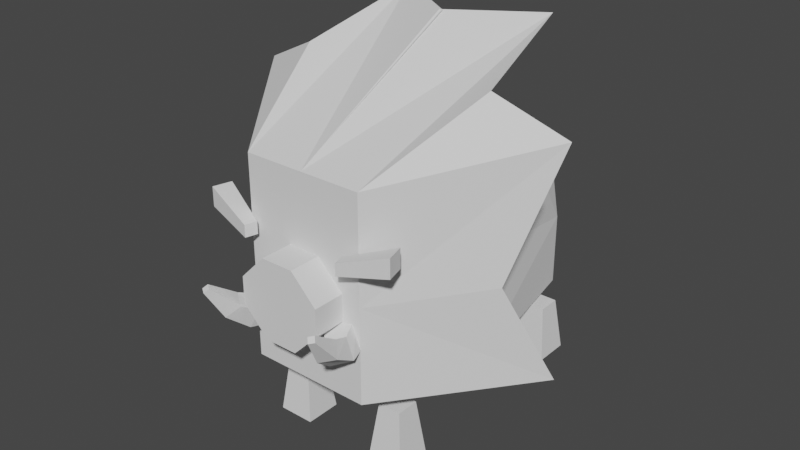 # Source: Hog.blend  (saved by Blender 2.82.7; exported with 4.5.12 LTS)
import bpy
from mathutils import Matrix  # noqa: F401  (used for matrix-valued properties, if any)

bpy.ops.wm.read_factory_settings(use_empty=True)
scene = bpy.context.scene
scene.name = 'Scene'

# ---- collections
col_collection = bpy.data.collections.new('Collection'); scene.collection.children.link(col_collection)

# ---- world
world_world = bpy.data.worlds.new('World'); scene.world = world_world
world_world.use_nodes = True; world_world.node_tree.nodes.clear()
_N = world_world.node_tree.nodes; _L = world_world.node_tree.links
n0 = _N.new('ShaderNodeOutputWorld'); n0.name = 'World Output'; n0.location = (300, 300)
n1 = _N.new('ShaderNodeBackground'); n1.name = 'Background'; n1.location = (10, 300)
n1.inputs[0].default_value = (0.05088, 0.05088, 0.05088, 1.0)
_L.new(n1.outputs[0], n0.inputs[0])
n0.is_active_output = True
world_world.color = (0.05088, 0.05088, 0.05088)
world_world.use_sun_shadow = False
world_world.sun_shadow_jitter_overblur = 0.0

# ---- meshes
me_cube_001 = bpy.data.meshes.new('Cube.001')
me_cube_001.from_pydata([(1.366, -0.4299, -0.8569), (1.366, -0.4299, 1.0), (0.4435, 1.0, -1.0), (0.4435, 0.8127, 0.3588), (0.0, 1.0, -1.0), (2.893e-17, 0.8127, 0.3588), (0.0, -1.548, -0.8569), (0.0, -1.548, 0.7854), (0.2217, 0.8127, 0.3588), (0.5, -1.548, -0.8569), (0.2217, 1.0, -1.0), (0.5, -1.548, 0.7854), (0.7217, -0.4724, -1.0), (0.7217, -0.4724, 1.0), (0.0, -0.4749, 1.0), (0.0, -0.002533, -1.0), (0.3609, -0.4749, 1.0), (0.3609, -0.002533, -1.0), (0.3449, -1.81, -0.2321), (0.3449, -1.81, -0.01641), (0.3449, -1.321, -0.2321), (0.3449, -1.321, -0.01641), (0.1339, -1.81, -0.4478), (0.1339, -1.81, 0.1993), (0.1339, -1.321, -0.4478), (0.1339, -1.321, 0.1993), (0.0, -1.321, -0.4478), (0.0, -1.321, 0.1993), (0.0, -1.81, -0.4478), (0.0, -1.81, 0.1993), (0.0, -1.81, -0.01641), (0.0, -1.81, -0.2321), (0.0, -1.321, -0.01641), (0.0, -1.321, -0.2321), (-0.01629, -0.06857, 1.544), (0.6572, 0.3822, 1.544), (0.556, 0.8783, -1.103), (0.6107, 0.933, -1.564), (0.556, 0.6854, -1.103), (0.6107, 0.6307, -1.564), (0.3631, 0.8783, -1.103), (0.3084, 0.933, -1.564), (0.3631, 0.6854, -1.103), (0.3084, 0.6307, -1.564), (0.556, -1.011, -1.103), (0.6107, -0.9565, -1.564), (0.556, -1.204, -1.103), (0.6107, -1.259, -1.564), (0.3631, -1.011, -1.103), (0.3084, -0.9565, -1.564), (0.3631, -1.204, -1.103), (0.3084, -1.259, -1.564), (0.8206, -0.5817, 1.266), (0.5, -1.548, -0.07129), (1.126, -0.7975, -0.01628), (0.7217, -0.9091, -0.01782), (0.3978, -1.597, 0.3097), (0.7834, -1.463, 0.4533), (0.4239, -1.693, 0.3097), (0.8243, -1.613, 0.4533), (0.3978, -1.597, 0.2104), (0.7834, -1.463, 0.2975), (0.4239, -1.693, 0.2104), (0.8243, -1.613, 0.2975), (0.5826, 0.2638, 0.6143), (0.0, 0.2625, 0.6143), (0.2913, 0.2625, 0.6143), (0.4435, 1.0, -0.3857), (0.0, 1.0, -0.3857), (0.2217, 1.0, -0.3857)], [], [(69, 8, 3, 67), (12, 55, 54, 0), (17, 12, 0, 9), (16, 14, 34, 35), (9, 53, 11, 7, 6), (0, 54, 53, 9), (13, 16, 35, 52, 1), (15, 17, 9, 6), (68, 5, 8, 69), (4, 10, 17, 15), (64, 66, 16, 13), (66, 65, 14, 16), (10, 2, 12, 17), (2, 67, 3, 64, 13, 55, 12), (20, 21, 19, 18), (32, 27, 25, 21), (21, 25, 23, 19), (24, 20, 18, 22), (26, 24, 22, 28), (18, 19, 30, 31), (25, 27, 29, 23), (26, 33, 20, 24), (19, 23, 29, 30), (22, 18, 31, 28), (33, 32, 21, 20), (1, 52, 11), (35, 34, 7, 11), (43, 42, 40, 41), (39, 38, 42, 43), (41, 37, 39, 43), (41, 40, 36, 37), (37, 36, 38, 39), (36, 40, 42, 38), (51, 50, 48, 49), (47, 46, 50, 51), (49, 45, 47, 51), (49, 48, 44, 45), (45, 44, 46, 47), (44, 48, 50, 46), (11, 52, 35), (53, 54, 1, 11), (54, 55, 13, 1), (63, 62, 60, 61), (59, 58, 62, 63), (61, 57, 59, 63), (61, 60, 56, 57), (57, 56, 58, 59), (56, 60, 62, 58), (8, 5, 65, 66), (3, 8, 66, 64), (4, 68, 69, 10), (10, 69, 67, 2)])
_uv = me_cube_001.uv_layers.new(name='UVMap')
_uv.uv.foreach_set('vector', [0.5, 0.4375, 0.625, 0.4375, 0.625, 0.5, 0.5, 0.5, 0.375, 0.625, 0.4978, 0.625, 0.4964, 0.75, 0.375, 0.75, 0.3125, 0.625, 0.375, 0.625, 0.375, 0.75, 0.3125, 0.75, 0.6875, 0.625, 0.75, 0.625, 0.75, 0.7061, 0.6875, 0.7059, 0.375, 0.8125, 0.4946, 0.8125, 0.625, 0.8125, 0.625, 0.875, 0.375, 0.875, 0.375, 0.75, 0.4964, 0.75, 0.4946, 0.8125, 0.375, 0.8125, 0.625, 0.625, 0.6875, 0.625, 0.6875, 0.7059, 0.6556, 0.7284, 0.625, 0.75, 0.25, 0.625, 0.3125, 0.625, 0.3125, 0.75, 0.25, 0.75, 0.5, 0.375, 0.625, 0.375, 0.625, 0.4375, 0.5, 0.4375, 0.25, 0.5, 0.3125, 0.5, 0.3125, 0.625, 0.25, 0.625, 0.625, 0.5625, 0.6875, 0.5625, 0.6875, 0.625, 0.625, 0.625, 0.6875, 0.5625, 0.75, 0.5625, 0.75, 0.625, 0.6875, 0.625, 0.3125, 0.5, 0.375, 0.5, 0.375, 0.625, 0.3125, 0.625, 0.375, 0.5, 0.5, 0.5, 0.625, 0.5, 0.625, 0.5625, 0.625, 0.625, 0.4978, 0.625, 0.375, 0.625, 0.4583, 0.5, 0.5417, 0.5, 0.5417, 0.75, 0.4583, 0.75, 0.5417, 0.375, 0.625, 0.375, 0.625, 0.5, 0.5417, 0.5, 0.5417, 0.5, 0.625, 0.5, 0.625, 0.75, 0.5417, 0.75, 0.375, 0.5, 0.4583, 0.5, 0.4583, 0.75, 0.375, 0.75, 0.25, 0.5, 0.375, 0.5, 0.375, 0.75, 0.25, 0.75, 0.4583, 0.75, 0.5417, 0.75, 0.5417, 0.875, 0.4583, 0.875, 0.625, 0.5, 0.75, 0.5, 0.75, 0.75, 0.625, 0.75, 0.375, 0.375, 0.4583, 0.375, 0.4583, 0.5, 0.375, 0.5, 0.5417, 0.75, 0.625, 0.75, 0.625, 0.875, 0.5417, 0.875, 0.375, 0.75, 0.4583, 0.75, 0.4583, 0.875, 0.375, 0.875, 0.4583, 0.375, 0.5417, 0.375, 0.5417, 0.5, 0.4583, 0.5, 0.625, 0.75, 0.6556, 0.7284, 0.6875, 0.75, 0.6875, 0.7059, 0.75, 0.7061, 0.75, 0.75, 0.6875, 0.75, 0.375, 0.0, 0.625, 0.0, 0.625, 0.25, 0.375, 0.25, 0.375, 0.25, 0.625, 0.25, 0.625, 0.5, 0.375, 0.5, 0.375, 0.5, 0.625, 0.5, 0.625, 0.75, 0.375, 0.75, 0.375, 0.75, 0.625, 0.75, 0.625, 1.0, 0.375, 1.0, 0.125, 0.5, 0.375, 0.5, 0.375, 0.75, 0.125, 0.75, 0.625, 0.5, 0.875, 0.5, 0.875, 0.75, 0.625, 0.75, 0.375, 0.0, 0.625, 0.0, 0.625, 0.25, 0.375, 0.25, 0.375, 0.25, 0.625, 0.25, 0.625, 0.5, 0.375, 0.5, 0.375, 0.5, 0.625, 0.5, 0.625, 0.75, 0.375, 0.75, 0.375, 0.75, 0.625, 0.75, 0.625, 1.0, 0.375, 1.0, 0.125, 0.5, 0.375, 0.5, 0.375, 0.75, 0.125, 0.75, 0.625, 0.5, 0.875, 0.5, 0.875, 0.75, 0.625, 0.75, 0.6875, 0.75, 0.6556, 0.7284, 0.6875, 0.7059, 0.4946, 0.8125, 0.4964, 0.75, 0.625, 0.75, 0.625, 0.8125, 0.4964, 0.75, 0.4978, 0.625, 0.625, 0.625, 0.625, 0.75, 0.375, 0.0, 0.625, 0.0, 0.625, 0.25, 0.375, 0.25, 0.375, 0.25, 0.625, 0.25, 0.625, 0.5, 0.375, 0.5, 0.375, 0.5, 0.625, 0.5, 0.625, 0.75, 0.375, 0.75, 0.375, 0.75, 0.625, 0.75, 0.625, 1.0, 0.375, 1.0, 0.125, 0.5, 0.375, 0.5, 0.375, 0.75, 0.125, 0.75, 0.625, 0.5, 0.875, 0.5, 0.875, 0.75, 0.625, 0.75, 0.6875, 0.5, 0.75, 0.5, 0.75, 0.5625, 0.6875, 0.5625, 0.625, 0.5, 0.6875, 0.5, 0.6875, 0.5625, 0.625, 0.5625, 0.375, 0.375, 0.5, 0.375, 0.5, 0.4375, 0.375, 0.4375, 0.375, 0.4375, 0.5, 0.4375, 0.5, 0.5, 0.375, 0.5])
me_cube_001.use_remesh_fix_poles = True
me_cube_001.use_remesh_preserve_attributes = False
me_cube_001.use_mirror_vertex_groups = False
me_cube_001.update()
me_cube_002 = bpy.data.meshes.new('Cube.002')
me_cube_002.from_pydata([(0.6425, 0.5571, 1.947), (0.8013, 1.05, 2.944), (0.345, 0.4191, 2.07), (0.7416, 1.034, 2.985), (0.5838, 0.8474, 2.131), (0.7596, 1.093, 2.9), (0.2811, 0.7146, 2.245), (0.6999, 1.076, 2.941), (0.7811, 0.5238, 2.411), (0.8213, 0.8287, 2.774), (0.6876, 0.7911, 2.865), (0.5774, 0.445, 2.554), (0.5942, 0.8859, 2.766), (0.462, 0.671, 2.511), (0.7279, 0.9234, 2.675), (0.6716, 0.7553, 2.386), (0.8313, 0.7178, 2.689), (0.6606, 0.6698, 2.805), (0.5414, 0.7908, 2.679), (0.7121, 0.8388, 2.563), (0.8117, 0.9343, 2.855), (0.7133, 0.9066, 2.922), (0.6445, 0.9764, 2.849), (0.743, 1.004, 2.782)], [], [(20, 1, 3, 21), (21, 3, 7, 22), (22, 7, 5, 23), (23, 5, 1, 20), (2, 6, 4, 0), (7, 3, 1, 5), (4, 15, 8, 0), (19, 14, 9, 16), (6, 13, 15, 4), (18, 12, 14, 19), (2, 11, 13, 6), (17, 10, 12, 18), (0, 8, 11, 2), (16, 9, 10, 17), (8, 16, 17, 11), (11, 17, 18, 13), (13, 18, 19, 15), (15, 19, 16, 8), (14, 23, 20, 9), (12, 22, 23, 14), (10, 21, 22, 12), (9, 20, 21, 10)])
_uv = me_cube_002.uv_layers.new(name='UVMap')
_uv.uv.foreach_set('vector', [0.5813, 0.0, 0.625, 0.0, 0.625, 0.25, 0.5813, 0.25, 0.5813, 0.25, 0.625, 0.25, 0.625, 0.5, 0.5813, 0.5, 0.5813, 0.5, 0.625, 0.5, 0.625, 0.75, 0.5813, 0.75, 0.5813, 0.75, 0.625, 0.75, 0.625, 1.0, 0.5813, 1.0, 0.125, 0.5, 0.375, 0.5, 0.375, 0.75, 0.125, 0.75, 0.625, 0.5, 0.875, 0.5, 0.875, 0.75, 0.625, 0.75, 0.375, 0.75, 0.4583, 0.75, 0.4583, 1.0, 0.375, 1.0, 0.5, 0.75, 0.5417, 0.75, 0.5417, 1.0, 0.5, 1.0, 0.375, 0.5, 0.4583, 0.5, 0.4583, 0.75, 0.375, 0.75, 0.5, 0.5, 0.5417, 0.5, 0.5417, 0.75, 0.5, 0.75, 0.375, 0.25, 0.4583, 0.25, 0.4583, 0.5, 0.375, 0.5, 0.5, 0.25, 0.5417, 0.25, 0.5417, 0.5, 0.5, 0.5, 0.375, 0.0, 0.4583, 0.0, 0.4583, 0.25, 0.375, 0.25, 0.5, 0.0, 0.5417, 0.0, 0.5417, 0.25, 0.5, 0.25, 0.4583, 0.0, 0.5, 0.0, 0.5, 0.25, 0.4583, 0.25, 0.4583, 0.25, 0.5, 0.25, 0.5, 0.5, 0.4583, 0.5, 0.4583, 0.5, 0.5, 0.5, 0.5, 0.75, 0.4583, 0.75, 0.4583, 0.75, 0.5, 0.75, 0.5, 1.0, 0.4583, 1.0, 0.5417, 0.75, 0.5813, 0.75, 0.5813, 1.0, 0.5417, 1.0, 0.5417, 0.5, 0.5813, 0.5, 0.5813, 0.75, 0.5417, 0.75, 0.5417, 0.25, 0.5813, 0.25, 0.5813, 0.5, 0.5417, 0.5, 0.5417, 0.0, 0.5813, 0.0, 0.5813, 0.25, 0.5417, 0.25])
me_cube_002.use_remesh_fix_poles = True
me_cube_002.use_remesh_preserve_attributes = False
me_cube_002.use_mirror_vertex_groups = False
me_cube_002.update()

# ---- objects
ob_empty = bpy.data.objects.new('Empty', None)
ob_cube = bpy.data.objects.new('Cube', me_cube_001)
ob_cube_001 = bpy.data.objects.new('Cube.001', me_cube_002)

# ---- transforms, parenting, visibility, modifiers, constraints
ob_empty.location = (0.0, 5.253, 1.421)
ob_empty.rotation_euler = (1.571, -0.0, -0.0)
ob_empty.empty_display_type = 'IMAGE'
ob_empty.empty_display_size = 5.0
ob_empty.lineart.crease_threshold = 0.0
ob_cube.location = (0.0, 0.0, 0.4993)
ob_cube.scale = (0.3238, 0.3238, 0.3238)
ob_cube.lineart.crease_threshold = 0.0
_m = ob_cube.modifiers.new('Mirror', 'MIRROR')
ob_cube_001.parent = ob_cube
ob_cube_001.matrix_parent_inverse = Matrix(((3.088, -0.0, 0.0, -0.0), (-0.0, 3.088, -0.0, 0.0), (0.0, -0.0, 3.088, -1.542), (-0.0, 0.0, -0.0, 1.0)))
ob_cube_001.location = (0.003798, -0.007596, 0.2772)
ob_cube_001.rotation_euler = (1.621, 2.218e-16, 2.333e-16)
ob_cube_001.scale = (0.2167, 0.2167, 0.2167)
ob_cube_001.lineart.crease_threshold = 0.0
_vg = ob_cube_001.vertex_groups.new(name='Group')
_m = ob_cube_001.modifiers.new('Mirror', 'MIRROR')

# ---- collection membership
col_collection.objects.link(ob_empty)
col_collection.objects.link(ob_cube)
col_collection.objects.link(ob_cube_001)

# ---- scene / render settings (as saved in the file)
scene.frame_start = 1; scene.frame_end = 250; scene.frame_set(0)
scene.render.engine = 'BLENDER_EEVEE_NEXT'
scene.cycles.use_denoising = False
scene.cycles.samples = 128
scene.cycles.sampling_pattern = 'TABULATED_SOBOL'
scene.cycles.use_adaptive_sampling = False
scene.cycles.use_light_tree = False
scene.view_settings.view_transform = 'Filmic'
bpy.context.view_layer.update()

# ---- added for rendering (the .blend has no active camera and no usable light): camera, sun
cam_auto = bpy.data.cameras.new('AutoCamera')
cam_auto.lens = 50.0
cam_auto.sensor_width = 36.0
cam_auto.clip_end = 1000.0
ob_auto_camera = bpy.data.objects.new('AutoCamera', cam_auto)
scene.collection.objects.link(ob_auto_camera)
ob_auto_camera.location = (1.54134, -2.02038, 1.72902)
ob_auto_camera.rotation_euler = (1.09748, -7.21219e-08, 0.694738)
scene.camera = ob_auto_camera
light_auto_sun = bpy.data.lights.new('AutoSun', 'SUN')
light_auto_sun.energy = 3.0
light_auto_sun.angle = 0.0523599
ob_auto_sun = bpy.data.objects.new('AutoSun', light_auto_sun)
scene.collection.objects.link(ob_auto_sun)
ob_auto_sun.rotation_euler = (0.872665, 0.174533, 0.523599)
bpy.context.view_layer.update()
